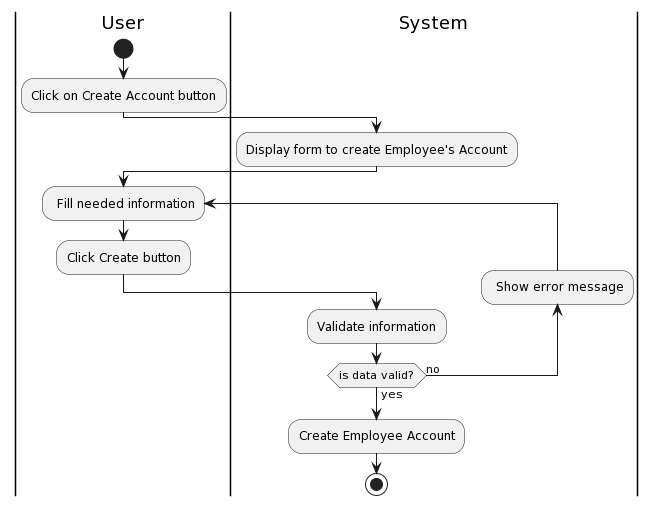

The diagram above was rendered by PlantUML. Its source (embedded in the PNG):
@startuml
|User|
start
:Click on Create Account button;
|System|
:Display form to create Employee's Account;
|User|
repeat: Fill needed information;
:Click Create button;
|System|
:Validate information;
backward: Show error message;
repeat while (is data valid?) is (no) not (yes)
:Create Employee Account;
stop
@enduml